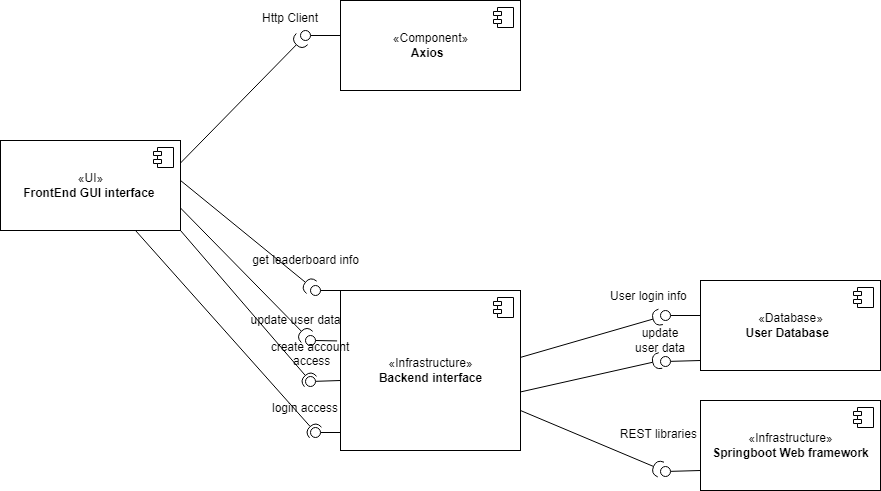

The diagram above was exported from draw.io. Its source (the exported page's mxGraphModel, read from the mxfile embedded in the PNG):
<mxGraphModel dx="1888" dy="547" grid="1" gridSize="10" guides="1" tooltips="1" connect="1" arrows="1" fold="1" page="1" pageScale="1" pageWidth="850" pageHeight="1100" math="0" shadow="0">
  <root>
    <mxCell id="0" />
    <mxCell id="1" parent="0" />
    <mxCell id="Sljw6C61IwzLX42W-1Sj-3" value="«UI»&lt;br&gt;&lt;b&gt;FrontEnd GUI interface&amp;nbsp;&lt;/b&gt;" style="html=1;dropTarget=0;" parent="1" vertex="1">
      <mxGeometry x="-20" y="200" width="180" height="90" as="geometry" />
    </mxCell>
    <mxCell id="Sljw6C61IwzLX42W-1Sj-4" value="" style="shape=module;jettyWidth=8;jettyHeight=4;" parent="Sljw6C61IwzLX42W-1Sj-3" vertex="1">
      <mxGeometry x="1" width="20" height="20" relative="1" as="geometry">
        <mxPoint x="-27" y="7" as="offset" />
      </mxGeometry>
    </mxCell>
    <mxCell id="Sljw6C61IwzLX42W-1Sj-5" value="«Component»&lt;br&gt;&lt;b&gt;Axios&amp;nbsp;&amp;nbsp;&lt;/b&gt;" style="html=1;dropTarget=0;" parent="1" vertex="1">
      <mxGeometry x="320" y="60" width="180" height="90" as="geometry" />
    </mxCell>
    <mxCell id="Sljw6C61IwzLX42W-1Sj-6" value="" style="shape=module;jettyWidth=8;jettyHeight=4;" parent="Sljw6C61IwzLX42W-1Sj-5" vertex="1">
      <mxGeometry x="1" width="20" height="20" relative="1" as="geometry">
        <mxPoint x="-27" y="7" as="offset" />
      </mxGeometry>
    </mxCell>
    <mxCell id="Sljw6C61IwzLX42W-1Sj-9" value="«Infrastructure»&lt;br&gt;&lt;b&gt;Backend interface&lt;/b&gt;" style="html=1;dropTarget=0;" parent="1" vertex="1">
      <mxGeometry x="320" y="350" width="180" height="160" as="geometry" />
    </mxCell>
    <mxCell id="Sljw6C61IwzLX42W-1Sj-10" value="" style="shape=module;jettyWidth=8;jettyHeight=4;" parent="Sljw6C61IwzLX42W-1Sj-9" vertex="1">
      <mxGeometry x="1" width="20" height="20" relative="1" as="geometry">
        <mxPoint x="-27" y="7" as="offset" />
      </mxGeometry>
    </mxCell>
    <mxCell id="Sljw6C61IwzLX42W-1Sj-13" value="«Infrastructure»&lt;br&gt;&lt;b&gt;Springboot Web framework&lt;/b&gt;" style="html=1;dropTarget=0;" parent="1" vertex="1">
      <mxGeometry x="680" y="460" width="180" height="90" as="geometry" />
    </mxCell>
    <mxCell id="Sljw6C61IwzLX42W-1Sj-14" value="" style="shape=module;jettyWidth=8;jettyHeight=4;" parent="Sljw6C61IwzLX42W-1Sj-13" vertex="1">
      <mxGeometry x="1" width="20" height="20" relative="1" as="geometry">
        <mxPoint x="-27" y="7" as="offset" />
      </mxGeometry>
    </mxCell>
    <mxCell id="Sljw6C61IwzLX42W-1Sj-15" value="" style="rounded=0;orthogonalLoop=1;jettySize=auto;html=1;endArrow=none;endFill=0;sketch=0;sourcePerimeterSpacing=0;targetPerimeterSpacing=0;" parent="1" source="Sljw6C61IwzLX42W-1Sj-17" edge="1">
      <mxGeometry relative="1" as="geometry">
        <mxPoint x="350" y="290" as="sourcePoint" />
        <mxPoint x="320" y="95" as="targetPoint" />
      </mxGeometry>
    </mxCell>
    <mxCell id="Sljw6C61IwzLX42W-1Sj-16" value="" style="rounded=0;orthogonalLoop=1;jettySize=auto;html=1;endArrow=halfCircle;endFill=0;endSize=6;strokeWidth=1;sketch=0;exitX=1;exitY=0.25;exitDx=0;exitDy=0;" parent="1" source="Sljw6C61IwzLX42W-1Sj-3" target="Sljw6C61IwzLX42W-1Sj-17" edge="1">
      <mxGeometry relative="1" as="geometry">
        <mxPoint x="540" y="280" as="sourcePoint" />
        <mxPoint x="430" y="310" as="targetPoint" />
      </mxGeometry>
    </mxCell>
    <mxCell id="Sljw6C61IwzLX42W-1Sj-17" value="" style="ellipse;whiteSpace=wrap;html=1;align=center;aspect=fixed;resizable=0;points=[];outlineConnect=0;sketch=0;" parent="1" vertex="1">
      <mxGeometry x="280" y="90" width="10" height="10" as="geometry" />
    </mxCell>
    <mxCell id="Sljw6C61IwzLX42W-1Sj-19" value="Http Client" style="text;align=center;fontStyle=0;verticalAlign=middle;spacingLeft=3;spacingRight=3;strokeColor=none;rotatable=0;points=[[0,0.5],[1,0.5]];portConstraint=eastwest;" parent="1" vertex="1">
      <mxGeometry x="230" y="64" width="80" height="26" as="geometry" />
    </mxCell>
    <mxCell id="Sljw6C61IwzLX42W-1Sj-20" value="get leaderboard info" style="text;html=1;resizable=0;autosize=1;align=center;verticalAlign=middle;points=[];fillColor=none;strokeColor=none;rounded=0;" parent="1" vertex="1">
      <mxGeometry x="220" y="305" width="130" height="30" as="geometry" />
    </mxCell>
    <mxCell id="Sljw6C61IwzLX42W-1Sj-21" value="" style="rounded=0;orthogonalLoop=1;jettySize=auto;html=1;endArrow=halfCircle;endFill=0;endSize=6;strokeWidth=1;sketch=0;exitX=1;exitY=0.444;exitDx=0;exitDy=0;exitPerimeter=0;" parent="1" source="Sljw6C61IwzLX42W-1Sj-3" target="Sljw6C61IwzLX42W-1Sj-24" edge="1">
      <mxGeometry relative="1" as="geometry">
        <mxPoint x="170" y="232.5" as="sourcePoint" />
        <mxPoint x="280" y="240" as="targetPoint" />
      </mxGeometry>
    </mxCell>
    <mxCell id="Sljw6C61IwzLX42W-1Sj-22" value="" style="rounded=0;orthogonalLoop=1;jettySize=auto;html=1;endArrow=none;endFill=0;sketch=0;targetPerimeterSpacing=0;exitX=0;exitY=0.5;exitDx=0;exitDy=0;startArrow=none;entryX=0;entryY=0.5;entryDx=0;entryDy=0;" parent="1" source="Sljw6C61IwzLX42W-1Sj-24" edge="1">
      <mxGeometry relative="1" as="geometry">
        <mxPoint x="400" y="400" as="sourcePoint" />
        <mxPoint x="320" y="350" as="targetPoint" />
      </mxGeometry>
    </mxCell>
    <mxCell id="Sljw6C61IwzLX42W-1Sj-24" value="" style="ellipse;whiteSpace=wrap;html=1;align=center;aspect=fixed;resizable=0;points=[];outlineConnect=0;sketch=0;" parent="1" vertex="1">
      <mxGeometry x="290" y="345" width="10" height="10" as="geometry" />
    </mxCell>
    <mxCell id="Sljw6C61IwzLX42W-1Sj-29" value="update user data" style="text;html=1;resizable=0;autosize=1;align=center;verticalAlign=middle;points=[];fillColor=none;strokeColor=none;rounded=0;" parent="1" vertex="1">
      <mxGeometry x="220" y="365" width="110" height="30" as="geometry" />
    </mxCell>
    <mxCell id="Sljw6C61IwzLX42W-1Sj-34" value="" style="rounded=0;orthogonalLoop=1;jettySize=auto;html=1;endArrow=none;endFill=0;sketch=0;sourcePerimeterSpacing=0;targetPerimeterSpacing=0;exitX=0.009;exitY=0.838;exitDx=0;exitDy=0;exitPerimeter=0;" parent="1" target="Sljw6C61IwzLX42W-1Sj-36" edge="1">
      <mxGeometry relative="1" as="geometry">
        <mxPoint x="316.6199999999999" y="400.41999999999996" as="sourcePoint" />
      </mxGeometry>
    </mxCell>
    <mxCell id="Sljw6C61IwzLX42W-1Sj-35" value="" style="rounded=0;orthogonalLoop=1;jettySize=auto;html=1;endArrow=halfCircle;endFill=0;endSize=6;strokeWidth=1;sketch=0;exitX=1;exitY=0.75;exitDx=0;exitDy=0;" parent="1" source="Sljw6C61IwzLX42W-1Sj-3" target="Sljw6C61IwzLX42W-1Sj-36" edge="1">
      <mxGeometry relative="1" as="geometry">
        <mxPoint x="440" y="285" as="sourcePoint" />
        <mxPoint x="270" y="270" as="targetPoint" />
      </mxGeometry>
    </mxCell>
    <mxCell id="Sljw6C61IwzLX42W-1Sj-36" value="" style="ellipse;whiteSpace=wrap;html=1;align=center;aspect=fixed;resizable=0;points=[];outlineConnect=0;sketch=0;" parent="1" vertex="1">
      <mxGeometry x="285" y="395" width="10" height="10" as="geometry" />
    </mxCell>
    <mxCell id="Sljw6C61IwzLX42W-1Sj-37" value="" style="rounded=0;orthogonalLoop=1;jettySize=auto;html=1;endArrow=none;endFill=0;sketch=0;sourcePerimeterSpacing=0;targetPerimeterSpacing=0;exitX=0;exitY=0.5;exitDx=0;exitDy=0;" parent="1" target="Sljw6C61IwzLX42W-1Sj-39" edge="1">
      <mxGeometry relative="1" as="geometry">
        <mxPoint x="320" y="492" as="sourcePoint" />
      </mxGeometry>
    </mxCell>
    <mxCell id="Sljw6C61IwzLX42W-1Sj-38" value="" style="rounded=0;orthogonalLoop=1;jettySize=auto;html=1;endArrow=halfCircle;endFill=0;entryX=0.5;entryY=0.5;endSize=6;strokeWidth=1;sketch=0;exitX=0.75;exitY=1;exitDx=0;exitDy=0;" parent="1" source="Sljw6C61IwzLX42W-1Sj-3" target="Sljw6C61IwzLX42W-1Sj-39" edge="1">
      <mxGeometry relative="1" as="geometry">
        <mxPoint x="440" y="285" as="sourcePoint" />
      </mxGeometry>
    </mxCell>
    <mxCell id="Sljw6C61IwzLX42W-1Sj-39" value="" style="ellipse;whiteSpace=wrap;html=1;align=center;aspect=fixed;resizable=0;points=[];outlineConnect=0;sketch=0;" parent="1" vertex="1">
      <mxGeometry x="290" y="487" width="10" height="10" as="geometry" />
    </mxCell>
    <mxCell id="Sljw6C61IwzLX42W-1Sj-40" value="login access" style="text;align=center;fontStyle=0;verticalAlign=middle;spacingLeft=3;spacingRight=3;strokeColor=none;rotatable=0;points=[[0,0.5],[1,0.5]];portConstraint=eastwest;" parent="1" vertex="1">
      <mxGeometry x="245" y="454" width="80" height="26" as="geometry" />
    </mxCell>
    <mxCell id="Sljw6C61IwzLX42W-1Sj-42" value="«Database»&lt;br&gt;&lt;b&gt;User Database&amp;nbsp;&amp;nbsp;&lt;/b&gt;" style="html=1;dropTarget=0;" parent="1" vertex="1">
      <mxGeometry x="680" y="340" width="180" height="90" as="geometry" />
    </mxCell>
    <mxCell id="Sljw6C61IwzLX42W-1Sj-43" value="" style="shape=module;jettyWidth=8;jettyHeight=4;" parent="Sljw6C61IwzLX42W-1Sj-42" vertex="1">
      <mxGeometry x="1" width="20" height="20" relative="1" as="geometry">
        <mxPoint x="-27" y="7" as="offset" />
      </mxGeometry>
    </mxCell>
    <mxCell id="Sljw6C61IwzLX42W-1Sj-44" value="" style="rounded=0;orthogonalLoop=1;jettySize=auto;html=1;endArrow=none;endFill=0;sketch=0;sourcePerimeterSpacing=0;targetPerimeterSpacing=0;" parent="1" source="Sljw6C61IwzLX42W-1Sj-45" edge="1">
      <mxGeometry relative="1" as="geometry">
        <mxPoint x="710" y="570" as="sourcePoint" />
        <mxPoint x="680" y="375" as="targetPoint" />
      </mxGeometry>
    </mxCell>
    <mxCell id="Sljw6C61IwzLX42W-1Sj-45" value="" style="ellipse;whiteSpace=wrap;html=1;align=center;aspect=fixed;resizable=0;points=[];outlineConnect=0;sketch=0;" parent="1" vertex="1">
      <mxGeometry x="640" y="370" width="10" height="10" as="geometry" />
    </mxCell>
    <mxCell id="Sljw6C61IwzLX42W-1Sj-46" value="" style="rounded=0;orthogonalLoop=1;jettySize=auto;html=1;endArrow=none;endFill=0;sketch=0;targetPerimeterSpacing=0;startArrow=none;" parent="1" source="Sljw6C61IwzLX42W-1Sj-47" edge="1">
      <mxGeometry relative="1" as="geometry">
        <mxPoint x="620" y="605" as="sourcePoint" />
        <mxPoint x="680" y="530" as="targetPoint" />
      </mxGeometry>
    </mxCell>
    <mxCell id="Sljw6C61IwzLX42W-1Sj-47" value="" style="ellipse;whiteSpace=wrap;html=1;align=center;aspect=fixed;resizable=0;points=[];outlineConnect=0;sketch=0;" parent="1" vertex="1">
      <mxGeometry x="640" y="526" width="10" height="10" as="geometry" />
    </mxCell>
    <mxCell id="Sljw6C61IwzLX42W-1Sj-50" value="" style="rounded=0;orthogonalLoop=1;jettySize=auto;html=1;endArrow=halfCircle;endFill=0;endSize=6;strokeWidth=1;sketch=0;exitX=1;exitY=0.75;exitDx=0;exitDy=0;" parent="1" source="Sljw6C61IwzLX42W-1Sj-9" target="Sljw6C61IwzLX42W-1Sj-47" edge="1">
      <mxGeometry relative="1" as="geometry">
        <mxPoint x="500" y="392.43" as="sourcePoint" />
        <mxPoint x="630.0005486064865" y="390.0040659465706" as="targetPoint" />
      </mxGeometry>
    </mxCell>
    <mxCell id="Sljw6C61IwzLX42W-1Sj-51" value="" style="rounded=0;orthogonalLoop=1;jettySize=auto;html=1;endArrow=halfCircle;endFill=0;endSize=6;strokeWidth=1;sketch=0;exitX=1;exitY=0.418;exitDx=0;exitDy=0;exitPerimeter=0;" parent="1" source="Sljw6C61IwzLX42W-1Sj-9" target="Sljw6C61IwzLX42W-1Sj-45" edge="1">
      <mxGeometry relative="1" as="geometry">
        <mxPoint x="500" y="362.43" as="sourcePoint" />
        <mxPoint x="630.0005486064865" y="360.0040659465706" as="targetPoint" />
      </mxGeometry>
    </mxCell>
    <mxCell id="Sljw6C61IwzLX42W-1Sj-52" value="User login info " style="text;align=center;fontStyle=0;verticalAlign=middle;spacingLeft=3;spacingRight=3;strokeColor=none;rotatable=0;points=[[0,0.5],[1,0.5]];portConstraint=eastwest;" parent="1" vertex="1">
      <mxGeometry x="590" y="342" width="80" height="26" as="geometry" />
    </mxCell>
    <mxCell id="Sljw6C61IwzLX42W-1Sj-53" value="REST libraries " style="text;align=center;fontStyle=0;verticalAlign=middle;spacingLeft=3;spacingRight=3;strokeColor=none;rotatable=0;points=[[0,0.5],[1,0.5]];portConstraint=eastwest;" parent="1" vertex="1">
      <mxGeometry x="600" y="480" width="80" height="26" as="geometry" />
    </mxCell>
    <mxCell id="Sljw6C61IwzLX42W-1Sj-60" value="" style="rounded=0;orthogonalLoop=1;jettySize=auto;html=1;endArrow=none;endFill=0;sketch=0;sourcePerimeterSpacing=0;targetPerimeterSpacing=0;" parent="1" target="Sljw6C61IwzLX42W-1Sj-62" edge="1">
      <mxGeometry relative="1" as="geometry">
        <mxPoint x="320" y="440" as="sourcePoint" />
      </mxGeometry>
    </mxCell>
    <mxCell id="Sljw6C61IwzLX42W-1Sj-61" value="" style="rounded=0;orthogonalLoop=1;jettySize=auto;html=1;endArrow=halfCircle;endFill=0;entryX=0.5;entryY=0.5;endSize=6;strokeWidth=1;sketch=0;exitX=1;exitY=1;exitDx=0;exitDy=0;" parent="1" source="Sljw6C61IwzLX42W-1Sj-3" target="Sljw6C61IwzLX42W-1Sj-62" edge="1">
      <mxGeometry relative="1" as="geometry">
        <mxPoint x="280" y="325" as="sourcePoint" />
      </mxGeometry>
    </mxCell>
    <mxCell id="Sljw6C61IwzLX42W-1Sj-62" value="" style="ellipse;whiteSpace=wrap;html=1;align=center;aspect=fixed;resizable=0;points=[];outlineConnect=0;sketch=0;" parent="1" vertex="1">
      <mxGeometry x="285" y="436" width="10" height="10" as="geometry" />
    </mxCell>
    <mxCell id="Sljw6C61IwzLX42W-1Sj-63" value="create account&#10; access" style="text;align=center;fontStyle=0;verticalAlign=middle;spacingLeft=3;spacingRight=3;strokeColor=none;rotatable=0;points=[[0,0.5],[1,0.5]];portConstraint=eastwest;" parent="1" vertex="1">
      <mxGeometry x="250" y="400" width="80" height="26" as="geometry" />
    </mxCell>
    <mxCell id="IpqidORxMKm8J-1TWonm-4" value="" style="rounded=0;orthogonalLoop=1;jettySize=auto;html=1;endArrow=none;endFill=0;sketch=0;sourcePerimeterSpacing=0;targetPerimeterSpacing=0;" edge="1" parent="1" source="IpqidORxMKm8J-1TWonm-5">
      <mxGeometry relative="1" as="geometry">
        <mxPoint x="710" y="604.56" as="sourcePoint" />
        <mxPoint x="680" y="420" as="targetPoint" />
      </mxGeometry>
    </mxCell>
    <mxCell id="IpqidORxMKm8J-1TWonm-5" value="" style="ellipse;whiteSpace=wrap;html=1;align=center;aspect=fixed;resizable=0;points=[];outlineConnect=0;sketch=0;" vertex="1" parent="1">
      <mxGeometry x="640" y="416" width="10" height="10" as="geometry" />
    </mxCell>
    <mxCell id="IpqidORxMKm8J-1TWonm-6" value="" style="rounded=0;orthogonalLoop=1;jettySize=auto;html=1;endArrow=halfCircle;endFill=0;endSize=6;strokeWidth=1;sketch=0;exitX=1;exitY=0.418;exitDx=0;exitDy=0;exitPerimeter=0;" edge="1" parent="1">
      <mxGeometry relative="1" as="geometry">
        <mxPoint x="500" y="451.44" as="sourcePoint" />
        <mxPoint x="640" y="420" as="targetPoint" />
      </mxGeometry>
    </mxCell>
    <mxCell id="IpqidORxMKm8J-1TWonm-7" value="update user data" style="text;html=1;strokeColor=none;fillColor=none;align=center;verticalAlign=middle;whiteSpace=wrap;rounded=0;" vertex="1" parent="1">
      <mxGeometry x="610" y="385" width="60" height="30" as="geometry" />
    </mxCell>
  </root>
</mxGraphModel>